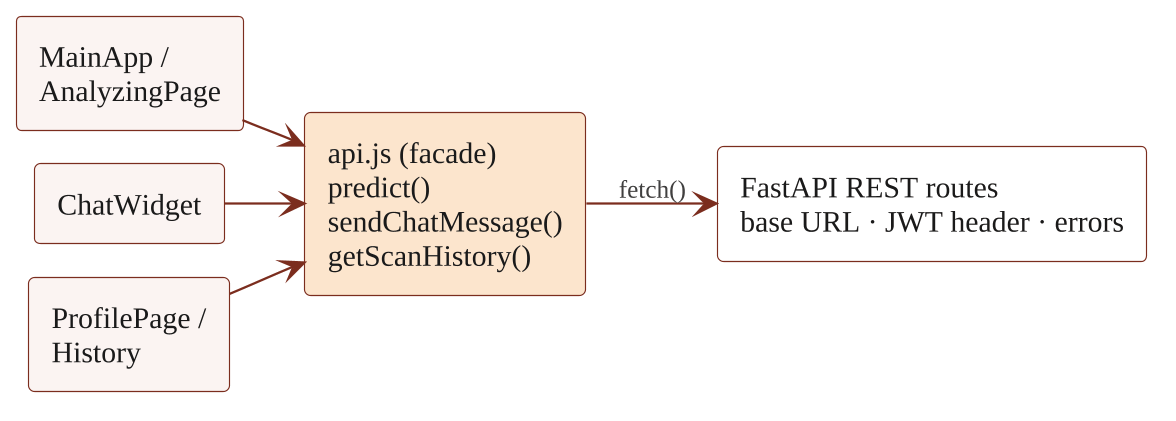

The diagram above was rendered by PlantUML. Its source (embedded in the PNG):
@startuml p_facade
!include _style.iuml
skinparam nodesep 14
skinparam ranksep 26
skinparam RectangleFontColor #1a1a1a
skinparam RectangleBackgroundColor #FBF4F2
skinparam ComponentFontColor #1a1a1a
left to right direction
rectangle "MainApp /\nAnalyzingPage" as P1
rectangle "ChatWidget" as P2
rectangle "ProfilePage /\nHistory" as P3
rectangle "api.js (facade)\npredict()\nsendChatMessage()\ngetScanHistory()" as F #FCE5CD
rectangle "FastAPI REST routes\nbase URL · JWT header · errors" as B #FFFFFF
P1 --> F
P2 --> F
P3 --> F
F --> B : fetch()
@enduml